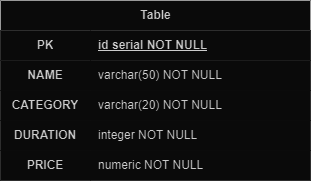

The diagram above was exported from draw.io. Its source (the exported page's mxGraphModel, read from the mxfile embedded in the PNG):
<mxGraphModel dx="1434" dy="750" grid="1" gridSize="10" guides="1" tooltips="1" connect="1" arrows="1" fold="1" page="1" pageScale="1" pageWidth="850" pageHeight="1100" math="0" shadow="0" extFonts="Permanent Marker^https://fonts.googleapis.com/css?family=Permanent+Marker">
  <root>
    <mxCell id="0" />
    <mxCell id="1" parent="0" />
    <mxCell id="0wu9_jnwMyDUrijIPQg0-3" value="Table" style="shape=table;startSize=30;container=1;collapsible=1;childLayout=tableLayout;fixedRows=1;rowLines=0;fontStyle=1;align=center;resizeLast=1;html=1;fillColor=#f5f5f5;strokeColor=#666666;fontColor=#333333;" parent="1" vertex="1">
      <mxGeometry x="300" y="250" width="310" height="180" as="geometry">
        <mxRectangle x="290" y="250" width="70" height="30" as="alternateBounds" />
      </mxGeometry>
    </mxCell>
    <mxCell id="0wu9_jnwMyDUrijIPQg0-4" value="" style="shape=tableRow;horizontal=0;startSize=0;swimlaneHead=0;swimlaneBody=0;collapsible=0;dropTarget=0;points=[[0,0.5],[1,0.5]];portConstraint=eastwest;top=0;left=0;right=0;bottom=1;fillColor=#f5f5f5;strokeColor=#666666;fontColor=#333333;" parent="0wu9_jnwMyDUrijIPQg0-3" vertex="1">
      <mxGeometry y="30" width="310" height="30" as="geometry" />
    </mxCell>
    <mxCell id="0wu9_jnwMyDUrijIPQg0-5" value="PK" style="shape=partialRectangle;connectable=0;top=0;left=0;bottom=0;right=0;fontStyle=1;overflow=hidden;whiteSpace=wrap;html=1;fillColor=#f5f5f5;strokeColor=#666666;fontColor=#333333;" parent="0wu9_jnwMyDUrijIPQg0-4" vertex="1">
      <mxGeometry width="90" height="30" as="geometry">
        <mxRectangle width="90" height="30" as="alternateBounds" />
      </mxGeometry>
    </mxCell>
    <mxCell id="0wu9_jnwMyDUrijIPQg0-6" value="id serial NOT NULL" style="shape=partialRectangle;connectable=0;top=0;left=0;bottom=0;right=0;align=left;spacingLeft=6;fontStyle=5;overflow=hidden;whiteSpace=wrap;html=1;fillColor=#f5f5f5;strokeColor=#666666;fontColor=#333333;" parent="0wu9_jnwMyDUrijIPQg0-4" vertex="1">
      <mxGeometry x="90" width="220" height="30" as="geometry">
        <mxRectangle width="220" height="30" as="alternateBounds" />
      </mxGeometry>
    </mxCell>
    <mxCell id="0wu9_jnwMyDUrijIPQg0-7" value="" style="shape=tableRow;horizontal=0;startSize=0;swimlaneHead=0;swimlaneBody=0;collapsible=0;dropTarget=0;points=[[0,0.5],[1,0.5]];portConstraint=eastwest;top=0;left=0;right=0;bottom=0;fillColor=#f5f5f5;strokeColor=#666666;fontColor=#333333;" parent="0wu9_jnwMyDUrijIPQg0-3" vertex="1">
      <mxGeometry y="60" width="310" height="30" as="geometry" />
    </mxCell>
    <mxCell id="0wu9_jnwMyDUrijIPQg0-8" value="&lt;b&gt;NAME&lt;/b&gt;" style="shape=partialRectangle;connectable=0;top=0;left=0;bottom=0;right=0;editable=1;overflow=hidden;whiteSpace=wrap;html=1;fillColor=#f5f5f5;strokeColor=#666666;fontColor=#333333;" parent="0wu9_jnwMyDUrijIPQg0-7" vertex="1">
      <mxGeometry width="90" height="30" as="geometry">
        <mxRectangle width="90" height="30" as="alternateBounds" />
      </mxGeometry>
    </mxCell>
    <mxCell id="0wu9_jnwMyDUrijIPQg0-9" value="varchar(50) NOT NULL" style="shape=partialRectangle;connectable=0;top=0;left=0;bottom=0;right=0;align=left;spacingLeft=6;overflow=hidden;whiteSpace=wrap;html=1;fillColor=#f5f5f5;strokeColor=#666666;fontColor=#333333;" parent="0wu9_jnwMyDUrijIPQg0-7" vertex="1">
      <mxGeometry x="90" width="220" height="30" as="geometry">
        <mxRectangle width="220" height="30" as="alternateBounds" />
      </mxGeometry>
    </mxCell>
    <mxCell id="0wu9_jnwMyDUrijIPQg0-10" value="" style="shape=tableRow;horizontal=0;startSize=0;swimlaneHead=0;swimlaneBody=0;collapsible=0;dropTarget=0;points=[[0,0.5],[1,0.5]];portConstraint=eastwest;top=0;left=0;right=0;bottom=0;fillColor=#f5f5f5;strokeColor=#666666;fontColor=#333333;" parent="0wu9_jnwMyDUrijIPQg0-3" vertex="1">
      <mxGeometry y="90" width="310" height="30" as="geometry" />
    </mxCell>
    <mxCell id="0wu9_jnwMyDUrijIPQg0-11" value="&lt;b&gt;CATEGORY&lt;/b&gt;" style="shape=partialRectangle;connectable=0;top=0;left=0;bottom=0;right=0;editable=1;overflow=hidden;whiteSpace=wrap;html=1;fillColor=#f5f5f5;strokeColor=#666666;fontColor=#333333;" parent="0wu9_jnwMyDUrijIPQg0-10" vertex="1">
      <mxGeometry width="90" height="30" as="geometry">
        <mxRectangle width="90" height="30" as="alternateBounds" />
      </mxGeometry>
    </mxCell>
    <mxCell id="0wu9_jnwMyDUrijIPQg0-12" value="varchar(20) NOT NULL" style="shape=partialRectangle;connectable=0;top=0;left=0;bottom=0;right=0;align=left;spacingLeft=6;overflow=hidden;whiteSpace=wrap;html=1;fillColor=#f5f5f5;strokeColor=#666666;fontColor=#333333;" parent="0wu9_jnwMyDUrijIPQg0-10" vertex="1">
      <mxGeometry x="90" width="220" height="30" as="geometry">
        <mxRectangle width="220" height="30" as="alternateBounds" />
      </mxGeometry>
    </mxCell>
    <mxCell id="0wu9_jnwMyDUrijIPQg0-13" value="" style="shape=tableRow;horizontal=0;startSize=0;swimlaneHead=0;swimlaneBody=0;collapsible=0;dropTarget=0;points=[[0,0.5],[1,0.5]];portConstraint=eastwest;top=0;left=0;right=0;bottom=0;fillColor=#f5f5f5;strokeColor=#666666;fontColor=#333333;" parent="0wu9_jnwMyDUrijIPQg0-3" vertex="1">
      <mxGeometry y="120" width="310" height="30" as="geometry" />
    </mxCell>
    <mxCell id="0wu9_jnwMyDUrijIPQg0-14" value="&lt;b&gt;DURATION&lt;/b&gt;" style="shape=partialRectangle;connectable=0;top=0;left=0;bottom=0;right=0;editable=1;overflow=hidden;whiteSpace=wrap;html=1;fillColor=#f5f5f5;strokeColor=#666666;fontColor=#333333;" parent="0wu9_jnwMyDUrijIPQg0-13" vertex="1">
      <mxGeometry width="90" height="30" as="geometry">
        <mxRectangle width="90" height="30" as="alternateBounds" />
      </mxGeometry>
    </mxCell>
    <mxCell id="0wu9_jnwMyDUrijIPQg0-15" value="integer&amp;nbsp;NOT NULL" style="shape=partialRectangle;connectable=0;top=0;left=0;bottom=0;right=0;align=left;spacingLeft=6;overflow=hidden;whiteSpace=wrap;html=1;fillColor=#f5f5f5;strokeColor=#666666;fontColor=#333333;" parent="0wu9_jnwMyDUrijIPQg0-13" vertex="1">
      <mxGeometry x="90" width="220" height="30" as="geometry">
        <mxRectangle width="220" height="30" as="alternateBounds" />
      </mxGeometry>
    </mxCell>
    <mxCell id="0wu9_jnwMyDUrijIPQg0-17" value="" style="shape=tableRow;horizontal=0;startSize=0;swimlaneHead=0;swimlaneBody=0;collapsible=0;dropTarget=0;points=[[0,0.5],[1,0.5]];portConstraint=eastwest;top=0;left=0;right=0;bottom=0;fillColor=#f5f5f5;strokeColor=#666666;fontColor=#333333;" parent="0wu9_jnwMyDUrijIPQg0-3" vertex="1">
      <mxGeometry y="150" width="310" height="30" as="geometry" />
    </mxCell>
    <mxCell id="0wu9_jnwMyDUrijIPQg0-18" value="&lt;b&gt;PRICE&lt;/b&gt;" style="shape=partialRectangle;connectable=0;top=0;left=0;bottom=0;right=0;editable=1;overflow=hidden;whiteSpace=wrap;html=1;fillColor=#f5f5f5;strokeColor=#666666;fontColor=#333333;" parent="0wu9_jnwMyDUrijIPQg0-17" vertex="1">
      <mxGeometry width="90" height="30" as="geometry">
        <mxRectangle width="90" height="30" as="alternateBounds" />
      </mxGeometry>
    </mxCell>
    <mxCell id="0wu9_jnwMyDUrijIPQg0-19" value="numeric NOT NULL" style="shape=partialRectangle;connectable=0;top=0;left=0;bottom=0;right=0;align=left;spacingLeft=6;overflow=hidden;whiteSpace=wrap;html=1;fillColor=#f5f5f5;strokeColor=#666666;fontColor=#333333;" parent="0wu9_jnwMyDUrijIPQg0-17" vertex="1">
      <mxGeometry x="90" width="220" height="30" as="geometry">
        <mxRectangle width="220" height="30" as="alternateBounds" />
      </mxGeometry>
    </mxCell>
  </root>
</mxGraphModel>